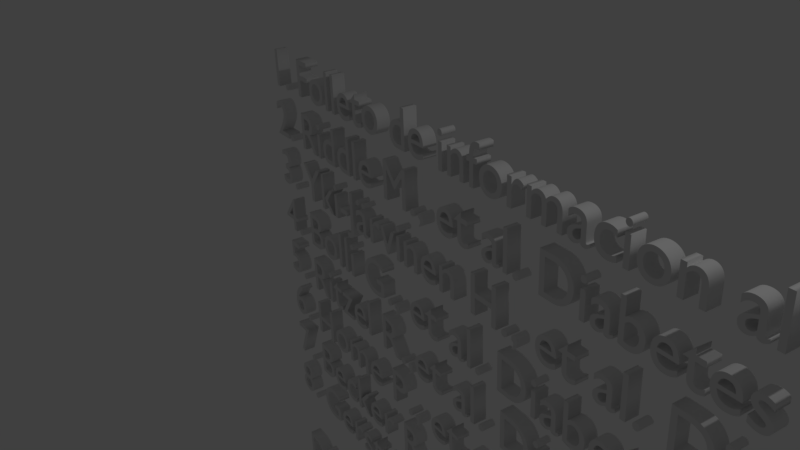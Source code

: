 # Source: Creditos.blend  (saved by Blender 2.79.0; exported with 4.5.12 LTS)
import bpy
from mathutils import Matrix  # noqa: F401  (used for matrix-valued properties, if any)

bpy.ops.wm.read_factory_settings(use_empty=True)
scene = bpy.context.scene
scene.name = 'Scene'

# ---- collections
col_collection_1 = bpy.data.collections.new('Collection 1'); scene.collection.children.link(col_collection_1)

# ---- world
world_world = bpy.data.worlds.new('World'); scene.world = world_world
world_world.color = (0.05088, 0.05088, 0.05088)
world_world.use_sun_shadow = False
world_world.sun_shadow_jitter_overblur = 0.0
world_world.cycles.sampling_method = 'MANUAL'

# ---- cameras
cam_camera = bpy.data.cameras.new('Camera')
cam_camera.clip_end = 100.0
cam_camera.lens = 35.0
cam_camera.sensor_width = 32.0
cam_camera.sensor_height = 18.0
cam_camera.ortho_scale = 7.314
cam_camera.dof.focus_distance = 0.0
cam_camera.dof.aperture_fstop = 128.0

# ---- lights
light_lamp = bpy.data.lights.new('Lamp', 'POINT')
light_lamp.transmission_factor = 0.0
light_lamp.cutoff_distance = 30.0
light_lamp.energy = 100.0
light_lamp.shadow_buffer_clip_start = 1.001
light_lamp.shadow_soft_size = 0.1
light_lamp.shadow_maximum_resolution = 0.006
light_lamp.use_absolute_resolution = True

# ---- curves / text
txt_text = bpy.data.curves.new('Text', 'FONT')
txt_text.dimensions = '2D'
txt_text.body = '1. Folleto de informacion al Profesional Toujeo\n2. Riddle M., et al. Diabetes Care 2014;37:2755-2762.\n3. Yki-Järvinen H., et al. Diabetes Care 2014;37:3235-3243\n4. Bolli G., et al. Diabetes, Obesityand Metabolsim 2015;17:386-394.\n5. Ritzel R.,et al. Diabetes, Obesityand Metabolsim 2015;17:859-867.\n6. Home P., et atl. Diabetes Care 2015;38:2217-2225.\n7. Becker R., et atl. Diabetes Care 2015;38:637-643.\n8. Gerstein H.,et al . New England Journal of Medicine 2012;367:319-328.\n\nDM2: Diabetes Mellitus Tipo 2\nCV: Cardiovascular\nHbA   : Hemoglobina glicosilada\n\nSACL.TJO.17.12.0258a'
txt_text.use_path_clamp = True
txt_text.bevel_resolution = 0
txt_text.extrude = 0.118

# ---- objects
ob_text = bpy.data.objects.new('Text', txt_text)
ob_lamp = bpy.data.objects.new('Lamp', light_lamp)
ob_camera = bpy.data.objects.new('Camera', cam_camera)

# ---- transforms, parenting, visibility, modifiers, constraints
ob_text.location = (-5.82, 2.87, 0.3795)
ob_text.rotation_euler = (1.601, -0.02261, -0.1825)
ob_text.lineart.crease_threshold = 0.0
ob_lamp.location = (4.076, 1.005, 5.904)
ob_lamp.rotation_euler = (0.6503, 0.05522, 1.866)
ob_lamp.lock_rotations_4d = False
ob_lamp.empty_display_type = 'ARROWS'
ob_lamp.color = (0.0, 0.0, 0.0, 0.0)
ob_lamp.lineart.crease_threshold = 0.0
ob_camera.location = (7.481, -6.508, 5.344)
ob_camera.rotation_euler = (1.109, 0.0, 0.8149)
ob_camera.lock_rotations_4d = False
ob_camera.empty_display_type = 'ARROWS'
ob_camera.color = (0.0, 0.0, 0.0, 0.0)
ob_camera.display_type = 'WIRE'
ob_camera.lineart.crease_threshold = 0.0

# ---- collection membership
col_collection_1.objects.link(ob_text)
col_collection_1.objects.link(ob_lamp)
col_collection_1.objects.link(ob_camera)

# ---- scene / render settings (as saved in the file)
scene.camera = ob_camera
scene.frame_start = 1; scene.frame_end = 250; scene.frame_set(3)
scene.render.engine = 'BLENDER_EEVEE_NEXT'
scene.render.resolution_percentage = 50
scene.render.dither_intensity = 0.0
scene.cycles.use_denoising = False
scene.cycles.samples = 128
scene.cycles.sampling_pattern = 'TABULATED_SOBOL'
scene.cycles.use_adaptive_sampling = False
scene.cycles.use_light_tree = False
scene.cycles.blur_glossy = 0.0
scene.cycles.sample_clamp_indirect = 0.0
scene.view_settings.view_transform = 'Standard'
bpy.context.view_layer.update()
